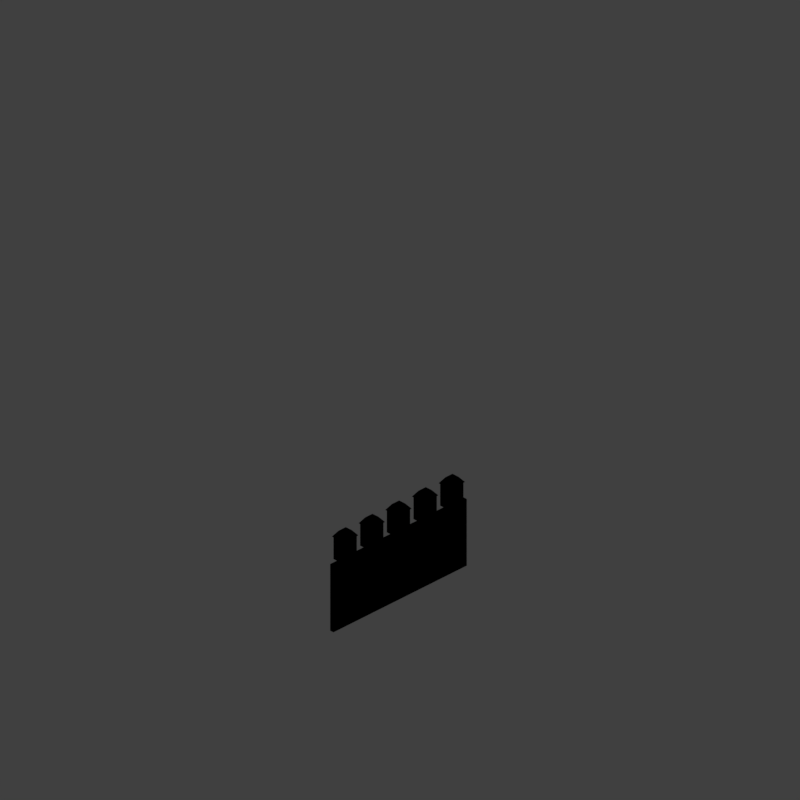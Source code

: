 # Source: wc1_V001.blend  (saved by Blender 2.79.0; exported with 4.5.12 LTS)
import bpy
from mathutils import Matrix  # noqa: F401  (used for matrix-valued properties, if any)

bpy.ops.wm.read_factory_settings(use_empty=True)
scene = bpy.context.scene
scene.name = 'Scene'

# ---- collections
col_collection_1 = bpy.data.collections.new('Collection 1'); scene.collection.children.link(col_collection_1)
col_collection_12 = bpy.data.collections.new('Collection 12'); scene.collection.children.link(col_collection_12)

# ---- materials (node trees are filled in below, after node groups)
mat_castle_wall_001 = bpy.data.materials.new('Castle_Wall.001')
mat_castle_wall_001.alpha_threshold = 0.0
mat_castle_wall_001.use_transparent_shadow = False
mat_castle_wall_001.diffuse_color = (0.5409, 0.3958, 0.2498, 1.0)
mat_castle_wall_001.specular_color = (0.6819, 0.6819, 0.6819)
mat_castle_wall_001.roughness = 0.5
mat_castle_wall_001.specular_intensity = 0.9283
mat_material_003 = bpy.data.materials.new('Material.003')
mat_material_003.alpha_threshold = 0.0
mat_material_003.use_transparent_shadow = False
mat_material_003.diffuse_color = (0.3511, 0.07321, 0.05365, 1.0)
mat_material_003.specular_color = (0.6819, 0.6819, 0.6819)
mat_material_003.roughness = 0.5
mat_material_003.specular_intensity = 0.634
mat_castle_wall_002 = bpy.data.materials.new('Castle_Wall.002')
mat_castle_wall_002.alpha_threshold = 0.0
mat_castle_wall_002.use_transparent_shadow = False
mat_castle_wall_002.diffuse_color = (0.5409, 0.3958, 0.2498, 1.0)
mat_castle_wall_002.specular_color = (0.6819, 0.6819, 0.6819)
mat_castle_wall_002.roughness = 0.5
mat_castle_wall_002.specular_intensity = 1.0

# ---- material node trees

# ---- world
world_world = bpy.data.worlds.new('World'); scene.world = world_world
world_world.color = (0.05088, 0.05088, 0.05088)
world_world.use_sun_shadow = False
world_world.sun_shadow_jitter_overblur = 0.0
world_world.cycles.sampling_method = 'MANUAL'
world_world.light_settings.distance = 0.0

# ---- cameras
cam_camera = bpy.data.cameras.new('Camera')
cam_camera.type = 'ORTHO'
cam_camera.sensor_fit = 'HORIZONTAL'
cam_camera.clip_start = 220.0
cam_camera.clip_end = 340.0
cam_camera.lens = 35.0
cam_camera.sensor_width = 1.0
cam_camera.sensor_height = 18.0
cam_camera.ortho_scale = 16.97
cam_camera.shift_x = -0.0001725
cam_camera.shift_y = 0.25
cam_camera.dof.focus_distance = 0.0
cam_camera.dof.aperture_fstop = 128.0
cam_camera.dof.aperture_blades = 6

# ---- lights
light_lightdome = bpy.data.lights.new('LightDome', 'SUN')
light_lightdome.transmission_factor = 0.0
light_lightdome.angle = 0.1993
light_lightdome.energy = 0.1
light_lightdome.shadow_buffer_clip_start = 0.5
light_lightdome.shadow_soft_size = 0.1
light_lightdome.shadow_cascade_max_distance = 1000.0
light_fillerlight = bpy.data.lights.new('FillerLight', 'SUN')
light_fillerlight.transmission_factor = 0.0
light_fillerlight.angle = 0.9273
light_fillerlight.energy = 0.5
light_fillerlight.shadow_buffer_clip_start = 0.5
light_fillerlight.shadow_soft_size = 0.5
light_fillerlight.shadow_cascade_max_distance = 1000.0
light_mainlight = bpy.data.lights.new('MainLight', 'SUN')
light_mainlight.transmission_factor = 0.0
light_mainlight.angle = 0.9273
light_mainlight.energy = 1.3
light_mainlight.shadow_buffer_clip_start = 0.5
light_mainlight.shadow_soft_size = 0.5
light_mainlight.shadow_cascade_max_distance = 1000.0

# ---- meshes
me_cube_001 = bpy.data.meshes.new('Cube.001')
me_cube_001.from_pydata([(-2.0, -2.0, 0.0), (-2.0, -2.0, 1.633), (-2.0, 2.0, 0.0), (-2.0, 2.0, 1.633), (2.0, -2.0, 0.0), (2.0, -2.0, 1.633), (2.0, 2.0, 0.0), (2.0, 2.0, 1.633)], [], [(0, 1, 3, 2), (2, 3, 7, 6), (6, 7, 5, 4), (4, 5, 1, 0), (2, 6, 4, 0), (7, 3, 1, 5)])
me_cube_001.use_remesh_preserve_volume = False
me_cube_001.use_remesh_preserve_attributes = False
me_cube_001.use_mirror_vertex_groups = False
me_cube_001.update()
me_plane = bpy.data.meshes.new('Plane')
me_plane.from_pydata([(-1.6, 2.0, 0.0), (-1.4, 2.0, 0.0), (-1.2, 2.0, 0.0), (-1.0, 2.0, 0.0), (-0.8, 2.0, 0.0), (-0.6, 2.0, 0.0), (-0.4, 2.0, 0.0), (-0.2, 2.0, 0.0), (-1.192e-07, 2.0, 0.0), (0.2, 2.0, 0.0), (0.4, 2.0, 0.0), (0.6, 2.0, 0.0), (0.8, 2.0, 0.0), (1.0, 2.0, 0.0), (1.2, 2.0, 0.0), (1.4, 2.0, 0.0), (1.6, 2.0, 0.0), (1.8, 2.0, 0.0), (2.0, 2.0, 0.0), (-2.0, 2.0, 0.0), (2.0, -2.0, 0.0), (-2.0, -2.0, 0.0), (-1.8, 2.0, 0.0), (-1.8, -2.0, 0.0), (-1.6, -2.0, 0.0), (-1.4, -2.0, 0.0), (-1.2, -2.0, 0.0), (-1.0, -2.0, 0.0), (-0.8, -2.0, 0.0), (-0.6, -2.0, 0.0), (-0.4, -2.0, 0.0), (-0.2, -2.0, 0.0), (1.192e-07, -2.0, 0.0), (0.2, -2.0, 0.0), (0.4, -2.0, 0.0), (0.6, -2.0, 0.0), (0.8, -2.0, 0.0), (1.0, -2.0, 0.0), (1.2, -2.0, 0.0), (1.4, -2.0, 0.0), (1.6, -2.0, 0.0), (1.8, -2.0, 0.0), (2.0, 0.0, 0.0), (-2.0, 0.0, 0.0), (-1.8, 0.0, 0.0), (-1.6, 0.0, 0.0), (-1.4, 0.0, 0.0), (-1.2, 0.0, 0.0), (-1.0, 0.0, 0.0), (-0.8, 0.0, 0.0), (-0.6, 0.0, 0.0), (-0.4, 0.0, 0.0), (-0.2, 0.0, 0.0), (0.0, 0.0, 0.0), (0.2, 0.0, 0.0), (0.4, 0.0, 0.0), (0.6, 0.0, 0.0), (0.8, 0.0, 0.0), (1.0, 0.0, 0.0), (1.2, 0.0, 0.0), (1.4, 0.0, 0.0), (1.6, 0.0, 0.0), (1.8, 0.0, 0.0)], [], [(51, 52, 7, 6), (50, 51, 6, 5), (49, 50, 5, 4), (48, 49, 4, 3), (47, 48, 3, 2), (46, 47, 2, 1), (45, 46, 1, 0), (44, 45, 0, 22), (43, 44, 22, 19), (62, 42, 18, 17), (52, 53, 8, 7), (53, 54, 9, 8), (54, 55, 10, 9), (55, 56, 11, 10), (56, 57, 12, 11), (57, 58, 13, 12), (58, 59, 14, 13), (59, 60, 15, 14), (60, 61, 16, 15), (61, 62, 17, 16), (40, 41, 62, 61), (39, 40, 61, 60), (38, 39, 60, 59), (37, 38, 59, 58), (36, 37, 58, 57), (35, 36, 57, 56), (34, 35, 56, 55), (33, 34, 55, 54), (32, 33, 54, 53), (31, 32, 53, 52), (41, 20, 42, 62), (21, 23, 44, 43), (23, 24, 45, 44), (24, 25, 46, 45), (25, 26, 47, 46), (26, 27, 48, 47), (27, 28, 49, 48), (28, 29, 50, 49), (29, 30, 51, 50), (30, 31, 52, 51)])
me_plane.use_remesh_preserve_volume = False
me_plane.use_remesh_preserve_attributes = False
me_plane.use_mirror_vertex_groups = False
me_plane.update()
me_cube_008 = bpy.data.meshes.new('Cube.008')
me_cube_008.from_pydata([(-0.1, 0.2, 0.0), (-0.1, -0.2, 0.0), (-0.1, 0.2, 0.5443), (-0.1, -0.2, 0.5443), (0.1, 0.2, 0.0), (0.1, -0.2, 0.0), (0.1, 0.2, 0.5443), (0.1, -0.2, 0.5443), (-0.1198, 0.2178, 0.5443), (-0.1198, -0.2178, 0.5443), (0.1198, 0.2178, 0.5443), (0.1198, -0.2178, 0.5443), (-0.0599, -0.1089, 0.6803), (-0.0599, 0.1089, 0.6803), (0.05989, 0.1089, 0.6803), (0.05989, -0.1089, 0.6803)], [], [(0, 1, 3, 2), (2, 3, 7, 6), (6, 7, 5, 4), (4, 5, 1, 0), (2, 6, 4, 0), (7, 3, 1, 5), (8, 10, 11, 9), (13, 12, 15, 14), (10, 8, 13, 14), (9, 11, 15, 12), (8, 9, 12, 13), (11, 10, 14, 15)])
me_cube_008.polygons.foreach_set('material_index', [0, 0, 0, 0, 0, 0, 1, 1, 1, 1, 1, 1])
me_cube_008.materials.append(mat_castle_wall_001)
me_cube_008.materials.append(mat_material_003)
me_cube_008.use_remesh_preserve_volume = False
me_cube_008.use_remesh_preserve_attributes = False
me_cube_008.use_mirror_vertex_groups = False
me_cube_008.update()
me_cube_002 = bpy.data.meshes.new('Cube.002')
me_cube_002.from_pydata([(-2.0, 8.941e-09, 0.0), (-2.0, 0.1, 0.0), (-2.0, 1.788e-08, 1.633), (-2.0, 0.1, 1.633), (2.0, 8.941e-09, 0.0), (2.0, 0.1, 0.0), (2.0, 1.788e-08, 1.633), (2.0, 0.1, 1.633)], [], [(0, 2, 3, 1), (1, 3, 7, 5), (0, 1, 5, 4), (3, 2, 6, 7), (4, 5, 7, 6), (2, 0, 4, 6)])
_uv = me_cube_002.uv_layers.new(name='UVMap')
_uv.uv.foreach_set('vector', [-1.15, -0.03166, -0.4083, -0.03168, -0.4083, 0.01374, -1.15, 0.01375, 1.0, 0.0, 1.0, 1.0, 2.063e-07, 1.0, 3.438e-07, 0.0, -1.15, 0.05931, -1.15, 0.01389, 0.6668, 0.01389, 0.6668, 0.05931, -0.4083, 0.01374, -0.4083, -0.03168, 1.408, -0.03169, 1.408, 0.01372, 2.15, -0.03169, 2.15, 0.01373, 1.408, 0.01372, 1.408, -0.03169, 1.0, 1.0, 1.0, 0.0, 6.876e-08, 0.0, 0.0, 1.0])
me_cube_002.materials.append(mat_castle_wall_002)
me_cube_002.use_remesh_preserve_volume = False
me_cube_002.use_remesh_preserve_attributes = False
me_cube_002.use_mirror_vertex_groups = False
me_cube_002.update()
lat_lattice_001 = bpy.data.lattices.new('Lattice.001')
lat_lattice_001.interpolation_type_u = 'KEY_LINEAR'
lat_lattice_001.interpolation_type_v = 'KEY_LINEAR'
lat_lattice_001.interpolation_type_w = 'KEY_LINEAR'
lat_lattice_001.points.foreach_set('co_deform', [-0.5, -0.5, -0.5, 0.5, -0.5, -0.5, -0.5, 0.5, -0.5, 0.5, 0.5, -0.5, -0.5, -0.5, 0.5, 0.5, -0.5, 0.5, -0.5, 0.5, 0.5, 0.5, 0.5, 0.5])

# ---- objects
ob_rig = bpy.data.objects.new('Rig', None)
ob_verticaljoint = bpy.data.objects.new('VerticalJoint', None)
ob_lightdome = bpy.data.objects.new('LightDome', light_lightdome)
ob_fillerlight = bpy.data.objects.new('FillerLight', light_fillerlight)
ob_mainlight = bpy.data.objects.new('Mainlight', light_mainlight)
ob_camera = bpy.data.objects.new('Camera', cam_camera)
ob_cube_001 = bpy.data.objects.new('Cube.001', me_cube_001)
ob_lattice = bpy.data.objects.new('Lattice', lat_lattice_001)
ob_plane = bpy.data.objects.new('Plane', me_plane)
ob_empty_004 = bpy.data.objects.new('Empty.004', None)
ob_empty_003 = bpy.data.objects.new('Empty.003', None)
ob_empty_002 = bpy.data.objects.new('Empty.002', None)
ob_empty_001 = bpy.data.objects.new('Empty.001', None)
ob_empty = bpy.data.objects.new('Empty', None)
ob_cube_007 = bpy.data.objects.new('Cube.007', me_cube_008)
ob_cube_006 = bpy.data.objects.new('Cube.006', me_cube_008)
ob_cube_005 = bpy.data.objects.new('Cube.005', me_cube_008)
ob_cube_000 = bpy.data.objects.new('Cube.000', me_cube_008)
ob_cube_004 = bpy.data.objects.new('Cube.004', me_cube_008)
ob_wall_000 = bpy.data.objects.new('Wall.000', me_cube_002)

# ---- transforms, parenting, visibility, modifiers, constraints
ob_rig.location = (0.0, 0.0, 0.0)
ob_rig.rotation_mode = 'YXZ'
ob_rig.rotation_euler = (0.0, 0.0, -0.7854)
ob_rig.empty_image_offset = (0.0, 0.0)
ob_rig.hide_viewport = True
ob_rig.hide_select = True
ob_rig.lineart.crease_threshold = 0.0
ob_verticaljoint.parent = ob_rig
ob_verticaljoint.location = (0.0, 0.0, 0.0)
ob_verticaljoint.empty_image_offset = (0.0, 0.0)
ob_verticaljoint.hide_viewport = True
ob_verticaljoint.hide_select = True
ob_verticaljoint.lineart.crease_threshold = 0.0
ob_lightdome.parent = ob_verticaljoint
ob_lightdome.location = (0.0, 0.0, 0.0)
ob_lightdome.hide_select = True
ob_lightdome.lineart.crease_threshold = 0.0
ob_fillerlight.parent = ob_verticaljoint
ob_fillerlight.location = (0.0, 0.0, 0.0)
ob_fillerlight.rotation_euler = (0.0, -1.265, 2.007)
ob_fillerlight.hide_select = True
ob_fillerlight.lineart.crease_threshold = 0.0
ob_mainlight.parent = ob_verticaljoint
ob_mainlight.location = (0.0, 0.0, 0.0)
ob_mainlight.rotation_euler = (1.178, 0.0, 1.571)
ob_mainlight.hide_select = True
ob_mainlight.lineart.crease_threshold = 0.0
ob_camera.parent = ob_verticaljoint
ob_camera.location = (0.0, -241.9, 139.7)
ob_camera.rotation_euler = (1.047, 0.0, 0.0)
ob_camera.hide_select = True
ob_camera.lineart.crease_threshold = 0.0
ob_cube_001.location = (0.0, 0.0, 0.0)
ob_cube_001.scale = (1.0, 1.0, 0.5)
ob_cube_001.hide_viewport = True
ob_cube_001.hide_select = True
ob_cube_001.hide_render = True
ob_cube_001.display_type = 'WIRE'
ob_cube_001.lineart.crease_threshold = 0.0
_m = ob_cube_001.modifiers.new('Array', 'ARRAY')
_m.count = 9
_m.constant_offset_displace = (0.0, 0.0, 0.0)
_m.relative_offset_displace = (0.0, 0.0, 1.0)
ob_lattice.location = (0.0, 0.0, 2.0)
ob_lattice.scale = (4.0, 4.0, 4.0)
ob_lattice.lineart.crease_threshold = 0.0
ob_plane.location = (0.0, 0.0, 0.0)
ob_plane.hide_render = True
ob_plane.lineart.crease_threshold = 0.0
_m = ob_plane.modifiers.new('Lattice', 'LATTICE')
_m.object = ob_lattice
ob_empty_004.parent = ob_plane
ob_empty_004.matrix_parent_inverse = Matrix(((1.0, 0.0, 0.0, -1.6), (0.0, 1.0, 0.0, -0.0), (0.0, 0.0, 1.0, -0.0), (0.0, 0.0, 0.0, 1.0)))
ob_empty_004.location = (1.6, 0.05, 2.222)
ob_empty_004.empty_image_offset = (0.0, 0.0)
ob_empty_004.lineart.crease_threshold = 0.0
ob_empty_003.parent = ob_plane
ob_empty_003.matrix_parent_inverse = Matrix(((1.0, 0.0, 0.0, -0.8), (0.0, 1.0, 0.0, 0.0), (0.0, 0.0, 1.0, 0.0), (0.0, 0.0, 0.0, 1.0)))
ob_empty_003.location = (0.8, 0.05, 2.222)
ob_empty_003.empty_image_offset = (0.0, 0.0)
ob_empty_003.lineart.crease_threshold = 0.0
ob_empty_002.parent = ob_plane
ob_empty_002.location = (3.576e-07, 0.05, 2.222)
ob_empty_002.empty_image_offset = (0.0, 0.0)
ob_empty_002.lineart.crease_threshold = 0.0
ob_empty_001.parent = ob_plane
ob_empty_001.matrix_parent_inverse = Matrix(((1.0, 0.0, 0.0, 0.8), (0.0, 1.0, 0.0, 0.0), (0.0, 0.0, 1.0, 0.0), (0.0, 0.0, 0.0, 1.0)))
ob_empty_001.location = (-0.8, 0.05, 2.222)
ob_empty_001.empty_image_offset = (0.0, 0.0)
ob_empty_001.lineart.crease_threshold = 0.0
ob_empty.parent = ob_plane
ob_empty.matrix_parent_inverse = Matrix(((1.0, 0.0, 0.0, 1.6), (0.0, 1.0, 0.0, 0.0), (0.0, 0.0, 1.0, 0.0), (0.0, 0.0, 0.0, 1.0)))
ob_empty.location = (-1.6, 0.05, 2.222)
ob_empty.empty_image_offset = (0.0, 0.0)
ob_empty.lineart.crease_threshold = 0.0
ob_cube_007.location = (1.6, 0.05, 1.633)
ob_cube_007.rotation_euler = (0.0, -0.0, 1.571)
ob_cube_007.scale = (1.5, 1.0, 1.0)
ob_cube_007.lineart.crease_threshold = 0.0
_vg = ob_cube_007.vertex_groups.new(name='vertex group bottom')
_vg.add([0, 1, 4, 5], 1.0, 'REPLACE')
_m = ob_cube_007.modifiers.new('Hook-Empty', 'HOOK')
_m.center = (-2.608e-08, -3.179e-07, 0.5896)
_m.matrix_inverse = ((1.132e-07, -1.0, 0.0, -3.576e-07), (1.5, 7.55e-08, 0.0, 3.725e-08), (0.0, 0.0, 1.0, -0.5896), (0.0, 0.0, 0.0, 1.0))
_m.object = ob_empty_004
_m = ob_cube_007.modifiers.new('Lattice', 'LATTICE')
_m.object = ob_lattice
_m.vertex_group = 'vertex group bottom'
ob_cube_006.location = (0.8, 0.05, 1.633)
ob_cube_006.rotation_euler = (0.0, -0.0, 1.571)
ob_cube_006.scale = (1.5, 1.0, 1.0)
ob_cube_006.lineart.crease_threshold = 0.0
_vg = ob_cube_006.vertex_groups.new(name='vertex group bottom')
_vg.add([0, 1, 4, 5], 1.0, 'REPLACE')
_m = ob_cube_006.modifiers.new('Hook-Empty', 'HOOK')
_m.center = (-2.608e-08, -3.179e-07, 0.5896)
_m.matrix_inverse = ((1.132e-07, -1.0, 0.0, -3.576e-07), (1.5, 7.55e-08, 0.0, 3.725e-08), (0.0, 0.0, 1.0, -0.5896), (0.0, 0.0, 0.0, 1.0))
_m.object = ob_empty_003
_m = ob_cube_006.modifiers.new('Lattice', 'LATTICE')
_m.object = ob_lattice
_m.vertex_group = 'vertex group bottom'
ob_cube_005.location = (0.0, 0.05, 1.633)
ob_cube_005.rotation_euler = (0.0, -0.0, 1.571)
ob_cube_005.scale = (1.5, 1.0, 1.0)
ob_cube_005.lineart.crease_threshold = 0.0
_vg = ob_cube_005.vertex_groups.new(name='vertex group bottom')
_vg.add([0, 1, 4, 5], 1.0, 'REPLACE')
_m = ob_cube_005.modifiers.new('Hook-Empty', 'HOOK')
_m.center = (-2.608e-08, -3.179e-07, 0.5896)
_m.matrix_inverse = ((1.132e-07, -1.0, 0.0, -3.576e-07), (1.5, 7.55e-08, 0.0, 3.725e-08), (0.0, 0.0, 1.0, -0.5896), (0.0, 0.0, 0.0, 1.0))
_m.object = ob_empty_002
_m = ob_cube_005.modifiers.new('Lattice', 'LATTICE')
_m.object = ob_lattice
_m.vertex_group = 'vertex group bottom'
ob_cube_000.location = (-0.8, 0.05, 1.633)
ob_cube_000.rotation_euler = (0.0, -0.0, 1.571)
ob_cube_000.scale = (1.5, 1.0, 1.0)
ob_cube_000.lineart.crease_threshold = 0.0
_vg = ob_cube_000.vertex_groups.new(name='vertex group bottom')
_vg.add([0, 1, 4, 5], 1.0, 'REPLACE')
_m = ob_cube_000.modifiers.new('Hook-Empty', 'HOOK')
_m.center = (-2.608e-08, -3.179e-07, 0.5896)
_m.matrix_inverse = ((1.132e-07, -1.0, 0.0, -3.576e-07), (1.5, 7.55e-08, 0.0, 3.725e-08), (0.0, 0.0, 1.0, -0.5896), (0.0, 0.0, 0.0, 1.0))
_m.object = ob_empty_001
_m = ob_cube_000.modifiers.new('Lattice', 'LATTICE')
_m.object = ob_lattice
_m.vertex_group = 'vertex group bottom'
ob_cube_004.location = (-1.6, 0.05, 1.633)
ob_cube_004.rotation_euler = (0.0, -0.0, 1.571)
ob_cube_004.scale = (1.5, 1.0, 1.0)
ob_cube_004.lineart.crease_threshold = 0.0
_vg = ob_cube_004.vertex_groups.new(name='vertex group bottom')
_vg.add([0, 1, 4, 5], 1.0, 'REPLACE')
_m = ob_cube_004.modifiers.new('Hook-Empty', 'HOOK')
_m.center = (-2.608e-08, -3.179e-07, 0.5896)
_m.matrix_inverse = ((1.132e-07, -1.0, 0.0, -3.576e-07), (1.5, 7.55e-08, 0.0, 3.725e-08), (0.0, 0.0, 1.0, -0.5896), (0.0, 0.0, 0.0, 1.0))
_m.object = ob_empty
_m = ob_cube_004.modifiers.new('Lattice', 'LATTICE')
_m.object = ob_lattice
_m.vertex_group = 'vertex group bottom'
ob_wall_000.location = (4.768e-07, 0.1, 0.0)
ob_wall_000.rotation_euler = (0.0, -0.0, 3.142)
ob_wall_000.lock_rotations_4d = False
ob_wall_000.empty_display_type = 'ARROWS'
ob_wall_000.lineart.crease_threshold = 0.0
_m = ob_wall_000.modifiers.new('Lattice', 'LATTICE')
_m.object = ob_lattice

# ---- collection membership
col_collection_1.objects.link(ob_rig)
col_collection_1.objects.link(ob_verticaljoint)
col_collection_1.objects.link(ob_lightdome)
col_collection_1.objects.link(ob_fillerlight)
col_collection_1.objects.link(ob_mainlight)
col_collection_1.objects.link(ob_camera)
col_collection_1.objects.link(ob_cube_001)
col_collection_12.objects.link(ob_lattice)
col_collection_12.objects.link(ob_plane)
col_collection_12.objects.link(ob_empty_004)
col_collection_12.objects.link(ob_empty_003)
col_collection_12.objects.link(ob_empty_002)
col_collection_12.objects.link(ob_empty_001)
col_collection_12.objects.link(ob_empty)
col_collection_12.objects.link(ob_cube_007)
col_collection_12.objects.link(ob_cube_006)
col_collection_12.objects.link(ob_cube_005)
col_collection_12.objects.link(ob_cube_000)
col_collection_12.objects.link(ob_cube_004)
col_collection_12.objects.link(ob_wall_000)
def _layer_coll(name, lc=None):
    lc = lc or bpy.context.view_layer.layer_collection
    for c in lc.children:
        if c.name == name: return c
        r = _layer_coll(name, c)
        if r: return r
_layer_coll('Collection 1').holdout = True
_layer_coll('Collection 12').holdout = True

# ---- scene / render settings (as saved in the file)
scene.camera = ob_camera
scene.frame_start = 0; scene.frame_end = 250; scene.frame_set(0)
scene.render.engine = 'BLENDER_EEVEE_NEXT'
scene.render.image_settings.compression = 0
scene.render.resolution_x = 192
scene.render.resolution_y = 192
scene.render.dither_intensity = 0.0
scene.render.film_transparent = True
scene.cycles.use_denoising = False
scene.cycles.samples = 128
scene.cycles.sampling_pattern = 'TABULATED_SOBOL'
scene.cycles.use_adaptive_sampling = False
scene.cycles.use_light_tree = False
scene.cycles.blur_glossy = 0.0
scene.cycles.sample_clamp_indirect = 0.0
scene.view_settings.view_transform = 'Standard'
bpy.context.view_layer.update()
